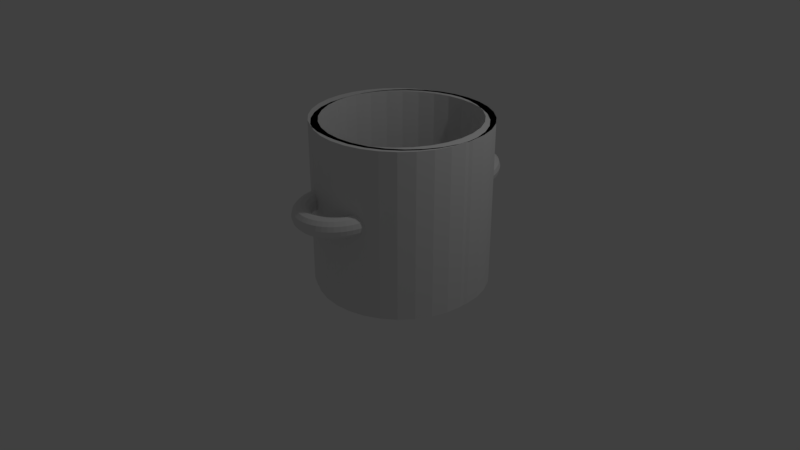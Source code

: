 # Source: olla.blend  (saved by Blender 2.79.0; exported with 4.5.12 LTS)
import bpy
from mathutils import Matrix  # noqa: F401  (used for matrix-valued properties, if any)

bpy.ops.wm.read_factory_settings(use_empty=True)
scene = bpy.context.scene
scene.name = 'Scene'

# ---- collections
col_collection_1 = bpy.data.collections.new('Collection 1'); scene.collection.children.link(col_collection_1)

# ---- world
world_world = bpy.data.worlds.new('World'); scene.world = world_world
world_world.color = (0.05088, 0.05088, 0.05088)
world_world.use_sun_shadow = False
world_world.sun_shadow_jitter_overblur = 0.0
world_world.cycles.sampling_method = 'MANUAL'

# ---- cameras
cam_camera = bpy.data.cameras.new('Camera')
cam_camera.clip_end = 100.0
cam_camera.lens = 35.0
cam_camera.sensor_width = 32.0
cam_camera.sensor_height = 18.0
cam_camera.ortho_scale = 7.314
cam_camera.dof.focus_distance = 0.0
cam_camera.dof.aperture_fstop = 128.0

# ---- lights
light_lamp = bpy.data.lights.new('Lamp', 'POINT')
light_lamp.transmission_factor = 0.0
light_lamp.cutoff_distance = 30.0
light_lamp.energy = 100.0
light_lamp.shadow_buffer_clip_start = 1.001
light_lamp.shadow_soft_size = 0.1
light_lamp.shadow_maximum_resolution = 0.006
light_lamp.use_absolute_resolution = True

# ---- meshes
me_cylinder_001 = bpy.data.meshes.new('Cylinder.001')
me_cylinder_001.from_pydata([(0.0, 1.0, -1.0), (0.0, 1.0, 1.0), (0.1951, 0.9808, -1.0), (0.1951, 0.9808, 1.0), (0.3827, 0.9239, -1.0), (0.3827, 0.9239, 1.0), (0.5556, 0.8315, -1.0), (0.5556, 0.8315, 1.0), (0.7071, 0.7071, -1.0), (0.7071, 0.7071, 1.0), (0.8315, 0.5556, -1.0), (0.8315, 0.5556, 1.0), (0.9239, 0.3827, -1.0), (0.9239, 0.3827, 1.0), (0.9808, 0.1951, -1.0), (0.9808, 0.1951, 1.0), (1.0, 7.55e-08, -1.0), (1.0, 7.55e-08, 1.0), (0.9808, -0.1951, -1.0), (0.9808, -0.1951, 1.0), (0.9239, -0.3827, -1.0), (0.9239, -0.3827, 1.0), (0.8315, -0.5556, -1.0), (0.8315, -0.5556, 1.0), (0.7071, -0.7071, -1.0), (0.7071, -0.7071, 1.0), (0.5556, -0.8315, -1.0), (0.5556, -0.8315, 1.0), (0.3827, -0.9239, -1.0), (0.3827, -0.9239, 1.0), (0.1951, -0.9808, -1.0), (0.1951, -0.9808, 1.0), (-3.258e-07, -1.0, -1.0), (-3.258e-07, -1.0, 1.0), (-0.1951, -0.9808, -1.0), (-0.1951, -0.9808, 1.0), (-0.3827, -0.9239, -1.0), (-0.3827, -0.9239, 1.0), (-0.5556, -0.8315, -1.0), (-0.5556, -0.8315, 1.0), (-0.7071, -0.7071, -1.0), (-0.7071, -0.7071, 1.0), (-0.8315, -0.5556, -1.0), (-0.8315, -0.5556, 1.0), (-0.9239, -0.3827, -1.0), (-0.9239, -0.3827, 1.0), (-0.9808, -0.1951, -1.0), (-0.9808, -0.1951, 1.0), (-1.0, 9.656e-07, -1.0), (-1.0, 9.656e-07, 1.0), (-0.9808, 0.1951, -1.0), (-0.9808, 0.1951, 1.0), (-0.9239, 0.3827, -1.0), (-0.9239, 0.3827, 1.0), (-0.8315, 0.5556, -1.0), (-0.8315, 0.5556, 1.0), (-0.7071, 0.7071, -1.0), (-0.7071, 0.7071, 1.0), (-0.5556, 0.8315, -1.0), (-0.5556, 0.8315, 1.0), (-0.3827, 0.9239, -1.0), (-0.3827, 0.9239, 1.0), (-0.1951, 0.9808, -1.0), (-0.1951, 0.9808, 1.0), (0.3112, -0.9289, 1.0), (0.3112, -1.035, 1.0), (0.1951, 0.9808, 1.0), (0.0, 1.0, 1.0), (0.4988, -0.872, 1.0), (0.3827, 0.9239, 1.0), (0.3112, -1.035, -1.0), (0.5556, 0.8315, 1.0), (0.6717, -0.7795, 1.0), (0.7071, 0.7071, 1.0), (0.4988, -0.9783, 1.0), (0.8315, 0.5556, 1.0), (0.8232, -0.6552, 1.0), (0.9239, 0.3827, 1.0), (0.4988, -0.9783, -1.0), (0.9808, 0.1951, 1.0), (0.9476, -0.5036, 1.0), (1.0, 7.55e-08, 1.0), (0.6717, -0.8859, 1.0), (0.9808, -0.1951, 1.0), (1.04, -0.3308, 1.0), (0.9239, -0.3827, 1.0), (0.6717, -0.8859, -1.0), (0.8315, -0.5556, 1.0), (1.097, -0.1432, 1.0), (0.7071, -0.7071, 1.0), (0.8232, -0.7615, 1.0), (0.5556, -0.8315, 1.0), (1.116, 0.05192, 1.0), (0.3827, -0.9239, 1.0), (0.8232, -0.7615, -1.0), (0.1951, -0.9808, 1.0), (1.097, 0.247, 1.0), (-3.258e-07, -1.0, 1.0), (0.9476, -0.61, 1.0), (-0.1951, -0.9808, 1.0), (1.04, 0.4346, 1.0), (-0.3827, -0.9239, 1.0), (0.9476, -0.61, -1.0), (-0.5556, -0.8315, 1.0), (0.9476, 0.6075, 1.0), (-0.7071, -0.7071, 1.0), (1.04, -0.4371, 1.0), (-0.8315, -0.5556, 1.0), (0.8232, 0.759, 1.0), (-0.9239, -0.3827, 1.0), (1.04, -0.4371, -1.0), (-0.9808, -0.1951, 1.0), (0.6717, 0.8834, 1.0), (-1.0, 9.656e-07, 1.0), (1.097, -0.2495, 1.0), (-0.9808, 0.1951, 1.0), (0.4988, 0.9758, 1.0), (-0.9239, 0.3827, 1.0), (1.097, -0.2495, -1.0), (-0.8315, 0.5556, 1.0), (0.1161, 1.052, 1.0), (-0.7071, 0.7071, 1.0), (0.3112, 1.033, 1.0), (-0.5556, 0.8315, 1.0), (1.116, -0.05443, 1.0), (-0.3827, 0.9239, 1.0), (1.116, -0.05443, -1.0), (-0.1951, 0.9808, 1.0), (0.1161, 1.052, -1.0), (0.3112, 1.033, -1.0), (0.3112, 0.9808, 1.0), (0.1161, 1.0, 1.0), (0.3112, 1.033, 1.0), (0.4988, 0.9239, 1.0), (0.1161, 1.052, 1.0), (0.6717, 0.8315, 1.0), (0.4988, 0.9758, -1.0), (0.8232, 0.7071, 1.0), (0.4988, 0.9758, 1.0), (0.9476, 0.5556, 1.0), (0.6717, 0.8834, -1.0), (1.04, 0.3827, 1.0), (0.6717, 0.8834, 1.0), (1.097, 0.1951, 1.0), (0.8232, 0.759, -1.0), (1.116, 7.55e-08, 1.0), (0.8232, 0.759, 1.0), (1.097, -0.1951, 1.0), (0.9476, 0.6075, -1.0), (1.04, -0.3827, 1.0), (0.9476, 0.6075, 1.0), (0.9476, -0.5556, 1.0), (1.04, 0.4346, -1.0), (0.8232, -0.7071, 1.0), (1.04, 0.4346, 1.0), (0.6717, -0.8315, 1.0), (1.097, 0.247, -1.0), (0.4988, -0.9239, 1.0), (1.097, 0.247, 1.0), (0.3112, -0.9808, 1.0), (1.116, 0.05192, -1.0), (0.1161, -1.0, 1.0), (1.116, 0.05192, 1.0), (-0.07896, -0.9808, 1.0), (1.097, -0.1432, -1.0), (-0.2665, -0.9239, 1.0), (1.097, -0.1432, 1.0), (-0.4394, -0.8315, 1.0), (1.04, -0.3308, -1.0), (-0.591, -0.7071, 1.0), (1.04, -0.3308, 1.0), (-0.7153, -0.5556, 1.0), (0.9476, -0.5036, -1.0), (-0.8077, -0.3827, 1.0), (0.9476, -0.5036, 1.0), (-0.8646, -0.1951, 1.0), (0.8232, -0.6552, -1.0), (-0.8839, 9.656e-07, 1.0), (0.8232, -0.6552, 1.0), (-0.8646, 0.1951, 1.0), (0.6717, -0.7795, -1.0), (-0.8077, 0.3827, 1.0), (0.6717, -0.7795, 1.0), (-0.7153, 0.5556, 1.0), (0.4988, -0.872, -1.0), (-0.591, 0.7071, 1.0), (0.4988, -0.872, 1.0), (-0.4394, 0.8315, 1.0), (0.3112, -0.9289, -1.0), (-0.2665, 0.9239, 1.0), (0.3112, -0.9289, 1.0), (-0.07895, 0.9808, 1.0), (1.097, 0.1407, 1.0), (0.1161, -0.9481, 1.0), (1.097, 0.1407, -1.0), (-0.07896, -0.9289, 1.0), (1.04, 0.3283, 1.0), (-0.2665, -0.872, 1.0), (1.04, 0.3283, -1.0), (-0.4394, -0.7795, 1.0), (0.9476, 0.5011, 1.0), (-0.591, -0.6552, 1.0), (0.9476, 0.5011, -1.0), (-0.7153, -0.5036, 1.0), (0.8232, 0.6527, 1.0), (-0.8077, -0.3308, 1.0), (0.8232, 0.6527, -1.0), (-0.8646, -0.1432, 1.0), (0.6717, 0.777, 1.0), (-0.8839, 0.05192, 1.0), (0.6717, 0.777, -1.0), (-0.8646, 0.247, 1.0), (0.4988, 0.8695, 1.0), (-0.8077, 0.4346, 1.0), (0.4988, 0.8695, -1.0), (-0.7153, 0.6075, 1.0), (0.1161, 0.9456, 1.0), (-0.591, 0.759, 1.0), (0.3112, 0.9264, 1.0), (-0.4394, 0.8834, 1.0), (0.3112, 0.9264, -1.0), (-0.2665, 0.9758, 1.0), (0.1161, 0.9456, -1.0), (-0.07895, 1.033, 1.0), (0.1161, -0.9481, -1.0), (0.1161, -0.9481, 1.0), (-0.07896, -0.9289, -1.0), (-0.07896, -0.9289, 1.0), (-0.2665, -0.872, -1.0), (-0.2665, -0.872, 1.0), (-0.4394, -0.7795, -1.0), (-0.4394, -0.7795, 1.0), (-0.591, -0.6552, -1.0), (-0.591, -0.6552, 1.0), (-0.7153, -0.5036, -1.0), (-0.7153, -0.5036, 1.0), (-0.8077, -0.3308, -1.0), (-0.8077, -0.3308, 1.0), (-0.8646, -0.1432, -1.0), (-0.8646, -0.1432, 1.0), (-0.8839, 0.05192, -1.0), (-0.8839, 0.05192, 1.0), (-0.8646, 0.247, -1.0), (-0.8646, 0.247, 1.0), (-0.8077, 0.4346, -1.0), (-0.8077, 0.4346, 1.0), (-0.7153, 0.6075, -1.0), (-0.7153, 0.6075, 1.0), (-0.591, 0.759, -1.0), (-0.591, 0.759, 1.0), (-0.4394, 0.8834, -1.0), (-0.4394, 0.8834, 1.0), (-0.2665, 0.9758, -1.0), (-0.2665, 0.9758, 1.0), (-0.07895, 1.033, -1.0), (-0.07895, 1.033, 1.0), (0.1161, -1.054, -1.0), (0.1161, -1.054, 1.0), (-0.07896, -1.035, -1.0), (-0.07896, -1.035, 1.0), (-0.2665, -0.9783, -1.0), (-0.2665, -0.9783, 1.0), (-0.4394, -0.8859, -1.0), (-0.4394, -0.8859, 1.0), (-0.591, -0.7615, -1.0), (-0.591, -0.7615, 1.0), (-0.7153, -0.61, -1.0), (-0.7153, -0.61, 1.0), (-0.8077, -0.4371, -1.0), (-0.8077, -0.4371, 1.0), (-0.8646, -0.2495, -1.0), (-0.8646, -0.2495, 1.0), (-0.8839, -0.05442, -1.0), (-0.8839, -0.05442, 1.0), (-0.8646, 0.1407, -1.0), (-0.8646, 0.1407, 1.0), (-0.8077, 0.3283, -1.0), (-0.8077, 0.3283, 1.0), (-0.7153, 0.5011, -1.0), (-0.7153, 0.5011, 1.0), (-0.591, 0.6527, -1.0), (-0.591, 0.6527, 1.0), (-0.4394, 0.777, -1.0), (-0.4394, 0.777, 1.0), (-0.2665, 0.8695, -1.0), (-0.2665, 0.8695, 1.0), (-0.07895, 0.9264, -1.0), (-0.07895, 0.9264, 1.0), (-0.4202, -1.062, 0.1802), (-0.3854, -1.051, 0.2222), (-0.3382, -1.035, 0.2373), (-0.2912, -1.019, 0.2215), (-0.2571, -1.006, 0.1789), (-0.245, -1.001, 0.1211), (-0.2581, -1.005, 0.06349), (-0.293, -1.016, 0.0215), (-0.3402, -1.032, 0.006393), (-0.3871, -1.048, 0.02222), (-0.4212, -1.061, 0.06474), (-0.4333, -1.066, 0.1226), (-0.3979, -1.127, 0.179), (-0.3647, -1.111, 0.2211), (-0.3198, -1.088, 0.2363), (-0.2752, -1.066, 0.2206), (-0.2428, -1.048, 0.1782), (-0.2313, -1.041, 0.1204), (-0.2437, -1.047, 0.06272), (-0.2769, -1.063, 0.02064), (-0.3218, -1.086, 0.005406), (-0.3664, -1.109, 0.02111), (-0.3989, -1.126, 0.06354), (-0.4104, -1.133, 0.1213), (-0.3681, -1.188, 0.1778), (-0.3372, -1.168, 0.2199), (-0.2953, -1.139, 0.2353), (-0.2537, -1.11, 0.2197), (-0.2236, -1.088, 0.1774), (-0.2129, -1.079, 0.1196), (-0.2246, -1.086, 0.06192), (-0.2555, -1.107, 0.01974), (-0.2973, -1.136, 0.004387), (-0.3389, -1.165, 0.01996), (-0.3691, -1.187, 0.0623), (-0.3797, -1.196, 0.1201), (-0.3313, -1.245, 0.1765), (-0.3032, -1.22, 0.2188), (-0.2651, -1.185, 0.2343), (-0.2273, -1.15, 0.2188), (-0.1999, -1.124, 0.1766), (-0.1902, -1.114, 0.1188), (-0.2009, -1.123, 0.06111), (-0.229, -1.148, 0.01884), (-0.2671, -1.182, 0.003352), (-0.3049, -1.217, 0.0188), (-0.3323, -1.243, 0.06104), (-0.342, -1.253, 0.1188), (-0.2883, -1.295, 0.1752), (-0.2634, -1.267, 0.2176), (-0.2297, -1.227, 0.2332), (-0.1963, -1.187, 0.2179), (-0.1722, -1.157, 0.1758), (-0.1637, -1.145, 0.1181), (-0.1732, -1.155, 0.0603), (-0.1981, -1.184, 0.01794), (-0.2317, -1.224, 0.00232), (-0.2651, -1.264, 0.01764), (-0.2892, -1.294, 0.05979), (-0.2977, -1.305, 0.1175), (-0.2396, -1.339, 0.174), (-0.2184, -1.307, 0.2165), (-0.1897, -1.263, 0.2322), (-0.1614, -1.218, 0.217), (-0.1408, -1.185, 0.175), (-0.1337, -1.172, 0.1173), (-0.1418, -1.183, 0.05951), (-0.1631, -1.216, 0.01705), (-0.1917, -1.26, 0.001309), (-0.2201, -1.305, 0.0165), (-0.2406, -1.338, 0.05856), (-0.2478, -1.351, 0.1162), (-0.1862, -1.376, 0.1728), (-0.169, -1.341, 0.2154), (-0.1458, -1.293, 0.2312), (-0.1229, -1.244, 0.2162), (-0.1065, -1.208, 0.1742), (-0.1008, -1.195, 0.1166), (-0.1074, -1.207, 0.05875), (-0.1247, -1.242, 0.0162), (-0.1478, -1.29, 0.000335), (-0.1707, -1.338, 0.01541), (-0.1872, -1.374, 0.05737), (-0.1929, -1.388, 0.115), (-0.129, -1.404, 0.1717), (-0.1161, -1.367, 0.2143), (-0.09881, -1.316, 0.2303), (-0.08179, -1.265, 0.2154), (-0.0696, -1.227, 0.1735), (-0.0655, -1.212, 0.1159), (-0.07059, -1.225, 0.05803), (-0.0835, -1.262, 0.01539), (-0.1008, -1.313, -0.0005847), (-0.1178, -1.365, 0.01437), (-0.13, -1.403, 0.05625), (-0.1341, -1.417, 0.1138), (-0.06892, -1.424, 0.1707), (-0.06053, -1.386, 0.2134), (-0.04942, -1.333, 0.2295), (-0.03858, -1.279, 0.2146), (-0.0309, -1.24, 0.1728), (-0.02846, -1.225, 0.1153), (-0.03189, -1.238, 0.05736), (-0.04029, -1.277, 0.01465), (-0.0514, -1.33, -0.001434), (-0.06224, -1.383, 0.01342), (-0.06991, -1.423, 0.05522), (-0.07236, -1.438, 0.1128), (-0.007014, -1.435, 0.1697), (-0.003275, -1.396, 0.2125), (0.001471, -1.342, 0.2287), (0.005952, -1.287, 0.2139), (0.008967, -1.247, 0.1722), (0.009709, -1.231, 0.1147), (0.007978, -1.245, 0.05676), (0.004239, -1.285, 0.01398), (-0.000507, -1.339, -0.002199), (-0.004988, -1.393, 0.01255), (-0.008003, -1.434, 0.05429), (-0.008745, -1.449, 0.1118), (0.05566, -1.437, 0.1689), (0.05469, -1.398, 0.2118), (0.05299, -1.343, 0.228), (0.05103, -1.288, 0.2134), (0.04933, -1.248, 0.1717), (0.04835, -1.233, 0.1142), (0.04834, -1.246, 0.05624), (0.04932, -1.286, 0.0134), (0.05101, -1.34, -0.002867), (0.05297, -1.395, 0.0118), (0.05467, -1.436, 0.05348), (0.05566, -1.451, 0.111), (0.118, -1.43, 0.1682), (0.1124, -1.391, 0.2111), (0.1043, -1.337, 0.2275), (0.09589, -1.283, 0.2129), (0.0895, -1.243, 0.1713), (0.0868, -1.228, 0.1138), (0.08851, -1.242, 0.0558), (0.09418, -1.281, 0.01291), (0.1023, -1.335, -0.003425), (0.1107, -1.389, 0.01118), (0.117, -1.429, 0.0528), (0.1197, -1.444, 0.1103), (0.179, -1.414, 0.1677), (0.1688, -1.376, 0.2106), (0.1544, -1.324, 0.227), (0.1398, -1.272, 0.2125), (0.1288, -1.233, 0.1709), (0.1244, -1.218, 0.1134), (0.1278, -1.231, 0.05546), (0.1381, -1.269, 0.01252), (0.1524, -1.321, -0.003865), (0.1671, -1.374, 0.01068), (0.178, -1.413, 0.05226), (0.1824, -1.427, 0.1097), (0.2376, -1.389, 0.1673), (0.223, -1.353, 0.2103), (0.2026, -1.304, 0.2267), (0.1819, -1.254, 0.2122), (0.1665, -1.217, 0.1707), (0.1605, -1.203, 0.1132), (0.1655, -1.216, 0.05521), (0.1802, -1.251, 0.01225), (0.2006, -1.301, -0.004178), (0.2212, -1.351, 0.01033), (0.2366, -1.388, 0.05188), (0.2426, -1.402, 0.1094), (0.2928, -1.356, 0.1671), (0.274, -1.323, 0.2101), (0.2479, -1.277, 0.2265), (0.2216, -1.23, 0.2121), (0.2021, -1.196, 0.1705), (0.1945, -1.183, 0.1131), (0.2011, -1.194, 0.05507), (0.2199, -1.228, 0.01209), (0.2459, -1.274, -0.00436), (0.2723, -1.32, 0.01012), (0.2918, -1.355, 0.05166), (0.2993, -1.368, 0.1091), (0.3436, -1.315, 0.1671), (0.321, -1.285, 0.21), (0.2897, -1.243, 0.2265), (0.2581, -1.201, 0.212), (0.2348, -1.169, 0.1705), (0.2259, -1.157, 0.113), (0.2338, -1.168, 0.05503), (0.2564, -1.198, 0.01205), (0.2877, -1.24, -0.004408), (0.3192, -1.282, 0.01007), (0.3426, -1.314, 0.0516), (0.3515, -1.326, 0.1091), (0.3892, -1.267, 0.1672), (0.3631, -1.241, 0.2101), (0.3271, -1.204, 0.2266), (0.2909, -1.166, 0.2121), (0.2641, -1.139, 0.1706), (0.254, -1.128, 0.1131), (0.2631, -1.137, 0.0551), (0.2892, -1.164, 0.01213), (0.3252, -1.201, -0.00432), (0.3614, -1.238, 0.01017), (0.3882, -1.266, 0.05171), (0.3983, -1.277, 0.1092), (0.4287, -1.213, 0.1674), (0.3997, -1.191, 0.2104), (0.3597, -1.159, 0.2268), (0.3194, -1.128, 0.2123), (0.2896, -1.104, 0.1707), (0.2784, -1.095, 0.1133), (0.2886, -1.102, 0.05527), (0.3177, -1.125, 0.01232), (0.3577, -1.156, -0.004098), (0.398, -1.188, 0.01042), (0.4277, -1.212, 0.05198), (0.439, -1.221, 0.1095), (0.4616, -1.154, 0.1679), (0.4301, -1.136, 0.2108), (0.3867, -1.111, 0.2272), (0.343, -1.085, 0.2126), (0.3108, -1.066, 0.171), (0.2986, -1.058, 0.1135), (0.3098, -1.064, 0.05555), (0.3413, -1.082, 0.01263), (0.3847, -1.108, -0.003746), (0.4284, -1.133, 0.01082), (0.4606, -1.153, 0.05241), (0.4728, -1.16, 0.1099), (0.4872, -1.091, 0.1684), (0.4538, -1.077, 0.2113), (0.4078, -1.058, 0.2276), (0.3615, -1.039, 0.213), (0.3273, -1.025, 0.1714), (0.3144, -1.019, 0.1139), (0.3263, -1.023, 0.05592), (0.3597, -1.037, 0.01305), (0.4058, -1.055, -0.003269), (0.4521, -1.075, 0.01135), (0.4862, -1.089, 0.05299), (0.4991, -1.095, 0.1105), (0.5052, -1.024, 0.1692), (0.4704, -1.016, 0.212), (0.4225, -1.004, 0.2282), (0.3744, -0.9912, 0.2135), (0.3388, -0.9818, 0.1718), (0.3255, -0.9778, 0.1143), (0.3379, -0.9803, 0.05639), (0.3726, -0.9887, 0.01356), (0.4205, -1.001, -0.002677), (0.4687, -1.013, 0.01202), (0.5042, -1.022, 0.05371), (0.5175, -1.026, 0.1112), (0.5151, -0.9552, 0.17), (0.4796, -0.952, 0.2128), (0.4307, -0.9471, 0.2289), (0.3815, -0.9418, 0.2141), (0.3452, -0.9375, 0.1724), (0.3316, -0.9354, 0.1148), (0.3443, -0.936, 0.05693), (0.3798, -0.9392, 0.01417), (0.4287, -0.9441, -0.001979), (0.4779, -0.9495, 0.0128), (0.5141, -0.9537, 0.05456), (0.5278, -0.9558, 0.1121), (-0.4411, -0.9252, 0.1824), (-0.4047, -0.9243, 0.2242), (-0.3554, -0.9224, 0.2391), (-0.3063, -0.9202, 0.2231), (-0.2706, -0.9182, 0.1804), (-0.2579, -0.9169, 0.1225), (-0.2716, -0.9167, 0.06491), (-0.308, -0.9177, 0.02308), (-0.3574, -0.9195, 0.008203), (-0.4064, -0.9217, 0.02426), (-0.4421, -0.9238, 0.06695), (-0.4548, -0.9251, 0.1248), (-0.4347, -0.9945, 0.1813), (-0.3988, -0.9883, 0.2232), (-0.3501, -0.9794, 0.2382), (-0.3017, -0.97, 0.2223), (-0.2665, -0.9628, 0.1797), (-0.254, -0.9596, 0.1218), (-0.2675, -0.9613, 0.06423), (-0.3034, -0.9675, 0.02232), (-0.3521, -0.9764, 0.007331), (-0.4005, -0.9858, 0.02328), (-0.4357, -0.993, 0.06588), (-0.4482, -0.9962, 0.1237), (-0.4108, 1.162, 0.02728), (-0.3758, 1.154, -0.01538), (-0.3285, 1.139, -0.03159), (-0.2817, 1.122, -0.017), (-0.2477, 1.106, 0.02448), (-0.2358, 1.097, 0.08174), (-0.2492, 1.096, 0.1394), (-0.2842, 1.104, 0.1821), (-0.3314, 1.119, 0.1983), (-0.3783, 1.136, 0.1837), (-0.4122, 1.152, 0.1422), (-0.4241, 1.161, 0.08498), (-0.3885, 1.227, 0.03403), (-0.3551, 1.214, -0.009142), (-0.3102, 1.192, -0.02605), (-0.2656, 1.168, -0.01215), (-0.2333, 1.148, 0.02883), (-0.2221, 1.137, 0.08591), (-0.2348, 1.138, 0.1438), (-0.2681, 1.151, 0.187), (-0.3131, 1.172, 0.2039), (-0.3576, 1.196, 0.19), (-0.3899, 1.217, 0.149), (-0.4012, 1.228, 0.09192), (-0.3587, 1.288, 0.04054), (-0.3276, 1.27, -0.00313), (-0.2857, 1.243, -0.0207), (-0.2442, 1.212, -0.007471), (-0.2142, 1.187, 0.03302), (-0.2037, 1.174, 0.08991), (-0.2156, 1.177, 0.148), (-0.2467, 1.195, 0.1916), (-0.2886, 1.222, 0.2092), (-0.3301, 1.253, 0.196), (-0.3601, 1.278, 0.1555), (-0.3706, 1.29, 0.0986), (-0.3219, 1.344, 0.04668), (-0.2936, 1.322, 0.002548), (-0.2555, 1.289, -0.01565), (-0.2178, 1.253, -0.003055), (-0.1905, 1.223, 0.03697), (-0.1811, 1.209, 0.0937), (-0.192, 1.213, 0.1519), (-0.2203, 1.235, 0.1961), (-0.2584, 1.268, 0.2143), (-0.2961, 1.305, 0.2017), (-0.3234, 1.334, 0.1616), (-0.3328, 1.348, 0.1049), (-0.2789, 1.394, 0.05235), (-0.2538, 1.369, 0.007794), (-0.2201, 1.33, -0.01099), (-0.1868, 1.289, 0.001026), (-0.1628, 1.256, 0.04063), (-0.1545, 1.24, 0.0972), (-0.1642, 1.246, 0.1556), (-0.1893, 1.271, 0.2001), (-0.223, 1.31, 0.2189), (-0.2563, 1.351, 0.2069), (-0.2803, 1.384, 0.1673), (-0.2886, 1.4, 0.1107), (-0.2303, 1.438, 0.05746), (-0.2089, 1.409, 0.01252), (-0.1801, 1.366, -0.006791), (-0.1518, 1.32, 0.004701), (-0.1315, 1.284, 0.04392), (-0.1245, 1.267, 0.1003), (-0.1329, 1.274, 0.1589), (-0.1543, 1.303, 0.2038), (-0.183, 1.346, 0.2231), (-0.2114, 1.391, 0.2116), (-0.2317, 1.428, 0.1724), (-0.2386, 1.445, 0.116), (-0.1769, 1.474, 0.06192), (-0.1595, 1.443, 0.01664), (-0.1363, 1.396, -0.003126), (-0.1134, 1.346, 0.007908), (-0.09708, 1.307, 0.04679), (-0.09163, 1.289, 0.1031), (-0.09853, 1.297, 0.1617), (-0.1159, 1.329, 0.207), (-0.1392, 1.375, 0.2268), (-0.162, 1.425, 0.2158), (-0.1783, 1.464, 0.1769), (-0.1838, 1.482, 0.1206), (-0.1197, 1.502, 0.06565), (-0.1066, 1.469, 0.02009), (-0.08923, 1.419, -5.901e-05), (-0.07227, 1.367, 0.01059), (-0.06023, 1.326, 0.04919), (-0.05636, 1.307, 0.1054), (-0.06168, 1.315, 0.1641), (-0.07477, 1.349, 0.2097), (-0.09212, 1.399, 0.2299), (-0.1091, 1.451, 0.2192), (-0.1211, 1.492, 0.1806), (-0.125, 1.511, 0.1244), (-0.0596, 1.522, 0.06859), (-0.05103, 1.487, 0.02281), (-0.03985, 1.435, 0.002358), (-0.02906, 1.381, 0.01271), (-0.02154, 1.338, 0.05108), (-0.01932, 1.319, 0.1072), (-0.02299, 1.328, 0.166), (-0.03156, 1.363, 0.2118), (-0.04274, 1.415, 0.2323), (-0.05353, 1.469, 0.2219), (-0.06104, 1.512, 0.1835), (-0.06327, 1.531, 0.1274), (0.002301, 1.533, 0.07069), (0.006216, 1.497, 0.02475), (0.01103, 1.444, 0.004083), (0.01547, 1.389, 0.01422), (0.01832, 1.345, 0.05244), (0.01884, 1.326, 0.1085), (0.01688, 1.335, 0.1674), (0.01296, 1.371, 0.2133), (0.008146, 1.424, 0.234), (0.003714, 1.479, 0.2239), (0.0008572, 1.523, 0.1856), (0.00034, 1.543, 0.1296), (0.06497, 1.535, 0.07191), (0.06417, 1.499, 0.02588), (0.06255, 1.446, 0.005087), (0.06054, 1.39, 0.01509), (0.05869, 1.346, 0.05322), (0.05748, 1.327, 0.1093), (0.05724, 1.336, 0.1682), (0.05804, 1.372, 0.2142), (0.05966, 1.425, 0.235), (0.06167, 1.481, 0.225), (0.06353, 1.525, 0.1869), (0.06474, 1.544, 0.1308), (0.1273, 1.528, 0.07223), (0.1219, 1.492, 0.02618), (0.1138, 1.44, 0.005353), (0.1054, 1.385, 0.01533), (0.09886, 1.342, 0.05343), (0.09593, 1.322, 0.1095), (0.09741, 1.332, 0.1684), (0.1029, 1.367, 0.2144), (0.1109, 1.42, 0.2353), (0.1193, 1.475, 0.2253), (0.1259, 1.518, 0.1872), (0.1288, 1.537, 0.1312), (0.1883, 1.512, 0.07165), (0.1783, 1.477, 0.02564), (0.164, 1.427, 0.004876), (0.1493, 1.373, 0.01491), (0.1381, 1.331, 0.05306), (0.1335, 1.312, 0.1091), (0.1367, 1.321, 0.168), (0.1468, 1.356, 0.214), (0.1611, 1.406, 0.2348), (0.1758, 1.46, 0.2248), (0.1869, 1.502, 0.1866), (0.1915, 1.521, 0.1306), (0.2469, 1.487, 0.07018), (0.2324, 1.454, 0.02428), (0.2121, 1.406, 0.003664), (0.1914, 1.355, 0.01385), (0.1759, 1.316, 0.05211), (0.1697, 1.297, 0.1082), (0.1744, 1.305, 0.1671), (0.1889, 1.338, 0.213), (0.2092, 1.386, 0.2336), (0.2299, 1.437, 0.2234), (0.2455, 1.477, 0.1851), (0.2517, 1.495, 0.1291), (0.3021, 1.454, 0.06783), (0.2835, 1.424, 0.02212), (0.2575, 1.379, 0.001738), (0.2311, 1.332, 0.01216), (0.2114, 1.294, 0.0506), (0.2037, 1.277, 0.1067), (0.21, 1.284, 0.1656), (0.2286, 1.314, 0.2113), (0.2546, 1.359, 0.2317), (0.281, 1.406, 0.2212), (0.3007, 1.444, 0.1828), (0.3084, 1.461, 0.1266), (0.3529, 1.413, 0.06466), (0.3305, 1.386, 0.01918), (0.2992, 1.346, -0.0008683), (0.2677, 1.302, 0.009883), (0.2441, 1.268, 0.04856), (0.235, 1.252, 0.1048), (0.2427, 1.258, 0.1635), (0.2652, 1.285, 0.209), (0.2964, 1.325, 0.229), (0.328, 1.369, 0.2183), (0.3515, 1.403, 0.1796), (0.3606, 1.419, 0.1234), (0.3985, 1.366, 0.06072), (0.3726, 1.342, 0.01553), (0.3367, 1.307, -0.004112), (0.3004, 1.268, 0.007046), (0.2735, 1.237, 0.04602), (0.2631, 1.222, 0.1024), (0.272, 1.227, 0.161), (0.2979, 1.251, 0.2062), (0.3338, 1.286, 0.2258), (0.3701, 1.325, 0.2146), (0.3971, 1.355, 0.1757), (0.4074, 1.37, 0.1193), (0.4381, 1.312, 0.05607), (0.4092, 1.292, 0.01123), (0.3692, 1.262, -0.007936), (0.3289, 1.229, 0.003699), (0.299, 1.203, 0.04302), (0.2875, 1.189, 0.09949), (0.2975, 1.193, 0.158), (0.3264, 1.212, 0.2028), (0.3664, 1.242, 0.222), (0.4067, 1.275, 0.2103), (0.4366, 1.302, 0.171), (0.4481, 1.315, 0.1146), (0.471, 1.253, 0.05079), (0.4396, 1.238, 0.006349), (0.3963, 1.214, -0.01228), (0.3526, 1.187, -9.775e-05), (0.3202, 1.165, 0.03962), (0.3078, 1.153, 0.09623), (0.3187, 1.154, 0.1546), (0.3501, 1.169, 0.199), (0.3934, 1.193, 0.2176), (0.4371, 1.22, 0.2055), (0.4695, 1.242, 0.1657), (0.4819, 1.254, 0.1091), (0.4966, 1.189, 0.04497), (0.4633, 1.179, 0.0009708), (0.4174, 1.162, -0.01706), (0.371, 1.141, -0.004281), (0.3367, 1.124, 0.03587), (0.3236, 1.114, 0.09265), (0.3352, 1.114, 0.1508), (0.3685, 1.124, 0.1948), (0.4145, 1.141, 0.2129), (0.4608, 1.162, 0.2001), (0.4952, 1.179, 0.1599), (0.5082, 1.189, 0.1032), (0.5146, 1.123, 0.03872), (0.4799, 1.118, -0.004812), (0.4321, 1.107, -0.0222), (0.3839, 1.094, -0.008779), (0.3482, 1.081, 0.03185), (0.3347, 1.073, 0.08879), (0.3468, 1.071, 0.1468), (0.3814, 1.076, 0.1903), (0.4292, 1.087, 0.2077), (0.4774, 1.1, 0.1943), (0.5131, 1.113, 0.1537), (0.5267, 1.121, 0.09673), (0.5245, 1.054, 0.03213), (0.4891, 1.055, -0.0109), (0.4403, 1.051, -0.02761), (0.3911, 1.044, -0.01351), (0.3547, 1.037, 0.02761), (0.3408, 1.031, 0.08473), (0.3532, 1.027, 0.1426), (0.3886, 1.027, 0.1856), (0.4374, 1.031, 0.2023), (0.4866, 1.037, 0.1882), (0.5231, 1.044, 0.1471), (0.5369, 1.051, 0.08996), (-0.4317, 1.026, 0.0135), (-0.3951, 1.028, -0.02814), (-0.3457, 1.027, -0.04293), (-0.2967, 1.024, -0.02692), (-0.2612, 1.018, 0.0156), (-0.2487, 1.013, 0.07324), (-0.2626, 1.008, 0.1306), (-0.2992, 1.006, 0.1722), (-0.3486, 1.007, 0.187), (-0.3976, 1.01, 0.171), (-0.4331, 1.016, 0.1285), (-0.4456, 1.021, 0.07081), (-0.4253, 1.095, 0.0204), (-0.3892, 1.092, -0.02175), (-0.3404, 1.084, -0.03726), (-0.2921, 1.073, -0.02195), (-0.2571, 1.063, 0.02005), (-0.2448, 1.055, 0.0775), (-0.2585, 1.053, 0.135), (-0.2946, 1.056, 0.1772), (-0.3433, 1.064, 0.1927), (-0.3917, 1.074, 0.1774), (-0.4267, 1.084, 0.1354), (-0.439, 1.092, 0.0779), (0.4374, 0.9335, 0.2023), (0.3886, 0.9298, 0.1856), (-0.3457, 0.9302, -0.04293), (-0.3951, 0.9309, -0.02814), (0.4866, 0.9399, 0.1882), (-0.4331, 0.9185, 0.1285), (-0.4456, 0.9242, 0.07081), (-0.4317, 0.9287, 0.0135), (0.4403, 0.9539, -0.02761), (0.5231, 0.9473, 0.1471), (0.3532, 0.9299, 0.1426), (-0.2487, 0.9159, 0.07324), (0.4891, 0.9575, -0.0109), (0.3911, 0.9475, -0.01351), (-0.2967, 0.9267, -0.02692), (-0.2612, 0.9215, 0.0156), (-0.2626, 0.9113, 0.1306), (0.3408, 0.9336, 0.08473), (-0.3976, 0.9133, 0.171), (-0.3486, 0.9098, 0.187), (0.5369, 0.9538, 0.08996), (-0.2992, 0.9091, 0.1722), (0.3547, 0.94, 0.02761), (0.5245, 0.9575, 0.03213)], [], [(0, 2, 3, 1), (2, 4, 5, 3), (4, 6, 7, 5), (6, 8, 9, 7), (8, 10, 11, 9), (10, 12, 13, 11), (12, 14, 15, 13), (14, 16, 17, 15), (16, 18, 19, 17), (18, 20, 21, 19), (20, 22, 23, 21), (22, 24, 25, 23), (24, 26, 27, 25), (26, 28, 29, 27), (28, 30, 31, 29), (30, 32, 33, 31), (32, 34, 35, 33), (34, 36, 37, 35), (36, 38, 39, 37), (38, 40, 41, 39), (40, 42, 43, 41), (42, 44, 45, 43), (44, 46, 47, 45), (46, 48, 49, 47), (48, 50, 51, 49), (50, 52, 53, 51), (52, 54, 55, 53), (54, 56, 57, 55), (56, 58, 59, 57), (58, 60, 61, 59), (222, 220, 214, 210, 206, 202, 198, 194, 126, 118, 110, 102, 94, 86, 78, 70, 256, 258, 260, 262, 264, 266, 268, 270, 272, 274, 276, 278, 280, 282, 284, 286), (60, 62, 63, 61), (62, 0, 1, 63), (0, 62, 60, 58, 56, 54, 52, 50, 48, 46, 44, 42, 40, 38, 36, 34, 32, 30, 28, 26, 24, 22, 20, 18, 16, 14, 12, 10, 8, 6, 4, 2), (81, 83, 147, 145), (125, 127, 191, 189), (107, 109, 173, 171), (89, 91, 155, 153), (71, 73, 137, 135), (115, 117, 181, 179), (97, 99, 163, 161), (79, 81, 145, 143), (123, 125, 189, 187), (105, 107, 171, 169), (87, 89, 153, 151), (69, 71, 135, 133), (113, 115, 179, 177), (95, 97, 161, 159), (77, 79, 143, 141), (121, 123, 187, 185), (103, 105, 169, 167), (85, 87, 151, 149), (66, 69, 133, 130), (111, 113, 177, 175), (93, 95, 159, 157), (75, 77, 141, 139), (119, 121, 185, 183), (101, 103, 167, 165), (83, 85, 149, 147), (127, 67, 131, 191), (67, 66, 130, 131), (109, 111, 175, 173), (91, 93, 157, 155), (73, 75, 139, 137), (117, 119, 183, 181), (99, 101, 165, 163), (19, 21, 85, 83), (37, 39, 103, 101), (55, 57, 121, 119), (11, 13, 77, 75), (29, 31, 95, 93), (47, 49, 113, 111), (3, 5, 69, 66), (21, 23, 87, 85), (39, 41, 105, 103), (57, 59, 123, 121), (13, 15, 79, 77), (31, 33, 97, 95), (49, 51, 115, 113), (5, 7, 71, 69), (23, 25, 89, 87), (41, 43, 107, 105), (59, 61, 125, 123), (15, 17, 81, 79), (33, 35, 99, 97), (51, 53, 117, 115), (7, 9, 73, 71), (25, 27, 91, 89), (43, 45, 109, 107), (61, 63, 127, 125), (17, 19, 83, 81), (35, 37, 101, 99), (53, 55, 119, 117), (9, 11, 75, 73), (27, 29, 93, 91), (45, 47, 111, 109), (1, 3, 66, 67), (63, 1, 67, 127), (128, 129, 132, 134), (149, 151, 80, 84), (130, 133, 116, 122), (175, 177, 209, 207), (157, 159, 64, 68), (139, 141, 100, 104), (183, 185, 217, 215), (165, 167, 199, 197), (147, 149, 84, 88), (191, 131, 120, 223), (131, 130, 122, 120), (173, 175, 207, 205), (155, 157, 68, 72), (137, 139, 104, 108), (181, 183, 215, 213), (163, 165, 197, 195), (145, 147, 88, 92), (189, 191, 223, 221), (171, 173, 205, 203), (153, 155, 72, 76), (135, 137, 108, 112), (179, 181, 213, 211), (161, 163, 195, 193), (143, 145, 92, 96), (187, 189, 221, 219), (169, 171, 203, 201), (151, 153, 76, 80), (133, 135, 112, 116), (177, 179, 211, 209), (159, 161, 193, 64), (141, 143, 96, 100), (185, 187, 219, 217), (167, 169, 201, 199), (286, 287, 216, 222), (284, 285, 287, 286), (282, 283, 285, 284), (280, 281, 283, 282), (278, 279, 281, 280), (276, 277, 279, 278), (274, 275, 277, 276), (272, 273, 275, 274), (270, 271, 273, 272), (268, 269, 271, 270), (266, 267, 269, 268), (264, 265, 267, 266), (262, 263, 265, 264), (260, 261, 263, 262), (258, 259, 261, 260), (256, 257, 259, 258), (70, 65, 257, 256), (78, 74, 65, 70), (86, 82, 74, 78), (94, 90, 82, 86), (102, 98, 90, 94), (110, 106, 98, 102), (118, 114, 106, 110), (126, 124, 114, 118), (194, 192, 124, 126), (198, 196, 192, 194), (202, 200, 196, 198), (206, 204, 200, 202), (210, 208, 204, 206), (214, 212, 208, 210), (220, 218, 212, 214), (222, 216, 218, 220), (129, 136, 138, 132), (136, 140, 142, 138), (140, 144, 146, 142), (144, 148, 150, 146), (148, 152, 154, 150), (152, 156, 158, 154), (156, 160, 162, 158), (160, 164, 166, 162), (164, 168, 170, 166), (168, 172, 174, 170), (172, 176, 178, 174), (176, 180, 182, 178), (180, 184, 186, 182), (184, 188, 190, 186), (188, 224, 225, 190), (224, 226, 227, 225), (226, 228, 229, 227), (228, 230, 231, 229), (230, 232, 233, 231), (232, 234, 235, 233), (234, 236, 237, 235), (236, 238, 239, 237), (238, 240, 241, 239), (240, 242, 243, 241), (242, 244, 245, 243), (244, 246, 247, 245), (246, 248, 249, 247), (248, 250, 251, 249), (250, 252, 253, 251), (252, 254, 255, 253), (254, 128, 134, 255), (128, 254, 252, 250, 248, 246, 244, 242, 240, 238, 236, 234, 232, 230, 228, 226, 224, 188, 184, 180, 176, 172, 168, 164, 160, 156, 152, 148, 144, 140, 136, 129), (235, 237, 269, 267), (253, 255, 287, 285), (227, 229, 261, 259), (245, 247, 279, 277), (132, 138, 212, 218), (158, 162, 124, 192), (146, 150, 200, 204), (182, 186, 74, 82), (237, 239, 271, 269), (255, 134, 216, 287), (229, 231, 263, 261), (247, 249, 281, 279), (186, 190, 65, 74), (239, 241, 273, 271), (150, 154, 196, 200), (138, 142, 208, 212), (162, 166, 114, 124), (170, 174, 98, 106), (231, 233, 265, 263), (249, 251, 283, 281), (190, 225, 257, 65), (241, 243, 275, 273), (134, 132, 218, 216), (174, 178, 90, 98), (233, 235, 267, 265), (251, 253, 285, 283), (142, 146, 204, 208), (166, 170, 106, 114), (154, 158, 192, 196), (225, 227, 259, 257), (243, 245, 277, 275), (178, 182, 82, 90), (288, 564, 575, 299), (289, 565, 564, 288), (290, 566, 565, 289), (291, 567, 566, 290), (292, 568, 567, 291), (293, 569, 568, 292), (294, 570, 569, 293), (295, 571, 570, 294), (296, 572, 571, 295), (297, 573, 572, 296), (298, 574, 573, 297), (299, 575, 574, 298), (300, 288, 299, 311), (301, 289, 288, 300), (302, 290, 289, 301), (303, 291, 290, 302), (304, 292, 291, 303), (305, 293, 292, 304), (306, 294, 293, 305), (307, 295, 294, 306), (308, 296, 295, 307), (309, 297, 296, 308), (310, 298, 297, 309), (311, 299, 298, 310), (312, 300, 311, 323), (313, 301, 300, 312), (314, 302, 301, 313), (315, 303, 302, 314), (316, 304, 303, 315), (317, 305, 304, 316), (318, 306, 305, 317), (319, 307, 306, 318), (320, 308, 307, 319), (321, 309, 308, 320), (322, 310, 309, 321), (323, 311, 310, 322), (324, 312, 323, 335), (325, 313, 312, 324), (326, 314, 313, 325), (327, 315, 314, 326), (328, 316, 315, 327), (329, 317, 316, 328), (330, 318, 317, 329), (331, 319, 318, 330), (332, 320, 319, 331), (333, 321, 320, 332), (334, 322, 321, 333), (335, 323, 322, 334), (336, 324, 335, 347), (337, 325, 324, 336), (338, 326, 325, 337), (339, 327, 326, 338), (340, 328, 327, 339), (341, 329, 328, 340), (342, 330, 329, 341), (343, 331, 330, 342), (344, 332, 331, 343), (345, 333, 332, 344), (346, 334, 333, 345), (347, 335, 334, 346), (348, 336, 347, 359), (349, 337, 336, 348), (350, 338, 337, 349), (351, 339, 338, 350), (352, 340, 339, 351), (353, 341, 340, 352), (354, 342, 341, 353), (355, 343, 342, 354), (356, 344, 343, 355), (357, 345, 344, 356), (358, 346, 345, 357), (359, 347, 346, 358), (360, 348, 359, 371), (361, 349, 348, 360), (362, 350, 349, 361), (363, 351, 350, 362), (364, 352, 351, 363), (365, 353, 352, 364), (366, 354, 353, 365), (367, 355, 354, 366), (368, 356, 355, 367), (369, 357, 356, 368), (370, 358, 357, 369), (371, 359, 358, 370), (372, 360, 371, 383), (373, 361, 360, 372), (374, 362, 361, 373), (375, 363, 362, 374), (376, 364, 363, 375), (377, 365, 364, 376), (378, 366, 365, 377), (379, 367, 366, 378), (380, 368, 367, 379), (381, 369, 368, 380), (382, 370, 369, 381), (383, 371, 370, 382), (384, 372, 383, 395), (385, 373, 372, 384), (386, 374, 373, 385), (387, 375, 374, 386), (388, 376, 375, 387), (389, 377, 376, 388), (390, 378, 377, 389), (391, 379, 378, 390), (392, 380, 379, 391), (393, 381, 380, 392), (394, 382, 381, 393), (395, 383, 382, 394), (396, 384, 395, 407), (397, 385, 384, 396), (398, 386, 385, 397), (399, 387, 386, 398), (400, 388, 387, 399), (401, 389, 388, 400), (402, 390, 389, 401), (403, 391, 390, 402), (404, 392, 391, 403), (405, 393, 392, 404), (406, 394, 393, 405), (407, 395, 394, 406), (408, 396, 407, 419), (409, 397, 396, 408), (410, 398, 397, 409), (411, 399, 398, 410), (412, 400, 399, 411), (413, 401, 400, 412), (414, 402, 401, 413), (415, 403, 402, 414), (416, 404, 403, 415), (417, 405, 404, 416), (418, 406, 405, 417), (419, 407, 406, 418), (420, 408, 419, 431), (421, 409, 408, 420), (422, 410, 409, 421), (423, 411, 410, 422), (424, 412, 411, 423), (425, 413, 412, 424), (426, 414, 413, 425), (427, 415, 414, 426), (428, 416, 415, 427), (429, 417, 416, 428), (430, 418, 417, 429), (431, 419, 418, 430), (432, 420, 431, 443), (433, 421, 420, 432), (434, 422, 421, 433), (435, 423, 422, 434), (436, 424, 423, 435), (437, 425, 424, 436), (438, 426, 425, 437), (439, 427, 426, 438), (440, 428, 427, 439), (441, 429, 428, 440), (442, 430, 429, 441), (443, 431, 430, 442), (444, 432, 443, 455), (445, 433, 432, 444), (446, 434, 433, 445), (447, 435, 434, 446), (448, 436, 435, 447), (449, 437, 436, 448), (450, 438, 437, 449), (451, 439, 438, 450), (452, 440, 439, 451), (453, 441, 440, 452), (454, 442, 441, 453), (455, 443, 442, 454), (456, 444, 455, 467), (457, 445, 444, 456), (458, 446, 445, 457), (459, 447, 446, 458), (460, 448, 447, 459), (461, 449, 448, 460), (462, 450, 449, 461), (463, 451, 450, 462), (464, 452, 451, 463), (465, 453, 452, 464), (466, 454, 453, 465), (467, 455, 454, 466), (468, 456, 467, 479), (469, 457, 456, 468), (470, 458, 457, 469), (471, 459, 458, 470), (472, 460, 459, 471), (473, 461, 460, 472), (474, 462, 461, 473), (475, 463, 462, 474), (476, 464, 463, 475), (477, 465, 464, 476), (478, 466, 465, 477), (479, 467, 466, 478), (480, 468, 479, 491), (481, 469, 468, 480), (482, 470, 469, 481), (483, 471, 470, 482), (484, 472, 471, 483), (485, 473, 472, 484), (486, 474, 473, 485), (487, 475, 474, 486), (488, 476, 475, 487), (489, 477, 476, 488), (490, 478, 477, 489), (491, 479, 478, 490), (492, 480, 491, 503), (493, 481, 480, 492), (494, 482, 481, 493), (495, 483, 482, 494), (496, 484, 483, 495), (497, 485, 484, 496), (498, 486, 485, 497), (499, 487, 486, 498), (500, 488, 487, 499), (501, 489, 488, 500), (502, 490, 489, 501), (503, 491, 490, 502), (504, 492, 503, 515), (505, 493, 492, 504), (506, 494, 493, 505), (507, 495, 494, 506), (508, 496, 495, 507), (509, 497, 496, 508), (510, 498, 497, 509), (511, 499, 498, 510), (512, 500, 499, 511), (513, 501, 500, 512), (514, 502, 501, 513), (515, 503, 502, 514), (516, 504, 515, 527), (517, 505, 504, 516), (518, 506, 505, 517), (519, 507, 506, 518), (520, 508, 507, 519), (521, 509, 508, 520), (522, 510, 509, 521), (523, 511, 510, 522), (524, 512, 511, 523), (525, 513, 512, 524), (526, 514, 513, 525), (527, 515, 514, 526), (528, 516, 527, 539), (529, 517, 516, 528), (530, 518, 517, 529), (531, 519, 518, 530), (532, 520, 519, 531), (533, 521, 520, 532), (534, 522, 521, 533), (535, 523, 522, 534), (536, 524, 523, 535), (537, 525, 524, 536), (538, 526, 525, 537), (539, 527, 526, 538), (540, 528, 539, 551), (541, 529, 528, 540), (542, 530, 529, 541), (543, 531, 530, 542), (544, 532, 531, 543), (545, 533, 532, 544), (546, 534, 533, 545), (547, 535, 534, 546), (548, 536, 535, 547), (549, 537, 536, 548), (550, 538, 537, 549), (551, 539, 538, 550), (564, 552, 563, 575), (565, 553, 552, 564), (566, 554, 553, 565), (567, 555, 554, 566), (568, 556, 555, 567), (569, 557, 556, 568), (570, 558, 557, 569), (571, 559, 558, 570), (572, 560, 559, 571), (573, 561, 560, 572), (574, 562, 561, 573), (575, 563, 562, 574), (576, 587, 863, 852), (577, 576, 852, 853), (578, 577, 853, 854), (579, 578, 854, 855), (580, 579, 855, 856), (581, 580, 856, 857), (582, 581, 857, 858), (583, 582, 858, 859), (584, 583, 859, 860), (585, 584, 860, 861), (586, 585, 861, 862), (587, 586, 862, 863), (588, 599, 587, 576), (589, 588, 576, 577), (590, 589, 577, 578), (591, 590, 578, 579), (592, 591, 579, 580), (593, 592, 580, 581), (594, 593, 581, 582), (595, 594, 582, 583), (596, 595, 583, 584), (597, 596, 584, 585), (598, 597, 585, 586), (599, 598, 586, 587), (600, 611, 599, 588), (601, 600, 588, 589), (602, 601, 589, 590), (603, 602, 590, 591), (604, 603, 591, 592), (605, 604, 592, 593), (606, 605, 593, 594), (607, 606, 594, 595), (608, 607, 595, 596), (609, 608, 596, 597), (610, 609, 597, 598), (611, 610, 598, 599), (612, 623, 611, 600), (613, 612, 600, 601), (614, 613, 601, 602), (615, 614, 602, 603), (616, 615, 603, 604), (617, 616, 604, 605), (618, 617, 605, 606), (619, 618, 606, 607), (620, 619, 607, 608), (621, 620, 608, 609), (622, 621, 609, 610), (623, 622, 610, 611), (624, 635, 623, 612), (625, 624, 612, 613), (626, 625, 613, 614), (627, 626, 614, 615), (628, 627, 615, 616), (629, 628, 616, 617), (630, 629, 617, 618), (631, 630, 618, 619), (632, 631, 619, 620), (633, 632, 620, 621), (634, 633, 621, 622), (635, 634, 622, 623), (636, 647, 635, 624), (637, 636, 624, 625), (638, 637, 625, 626), (639, 638, 626, 627), (640, 639, 627, 628), (641, 640, 628, 629), (642, 641, 629, 630), (643, 642, 630, 631), (644, 643, 631, 632), (645, 644, 632, 633), (646, 645, 633, 634), (647, 646, 634, 635), (648, 659, 647, 636), (649, 648, 636, 637), (650, 649, 637, 638), (651, 650, 638, 639), (652, 651, 639, 640), (653, 652, 640, 641), (654, 653, 641, 642), (655, 654, 642, 643), (656, 655, 643, 644), (657, 656, 644, 645), (658, 657, 645, 646), (659, 658, 646, 647), (660, 671, 659, 648), (661, 660, 648, 649), (662, 661, 649, 650), (663, 662, 650, 651), (664, 663, 651, 652), (665, 664, 652, 653), (666, 665, 653, 654), (667, 666, 654, 655), (668, 667, 655, 656), (669, 668, 656, 657), (670, 669, 657, 658), (671, 670, 658, 659), (672, 683, 671, 660), (673, 672, 660, 661), (674, 673, 661, 662), (675, 674, 662, 663), (676, 675, 663, 664), (677, 676, 664, 665), (678, 677, 665, 666), (679, 678, 666, 667), (680, 679, 667, 668), (681, 680, 668, 669), (682, 681, 669, 670), (683, 682, 670, 671), (684, 695, 683, 672), (685, 684, 672, 673), (686, 685, 673, 674), (687, 686, 674, 675), (688, 687, 675, 676), (689, 688, 676, 677), (690, 689, 677, 678), (691, 690, 678, 679), (692, 691, 679, 680), (693, 692, 680, 681), (694, 693, 681, 682), (695, 694, 682, 683), (696, 707, 695, 684), (697, 696, 684, 685), (698, 697, 685, 686), (699, 698, 686, 687), (700, 699, 687, 688), (701, 700, 688, 689), (702, 701, 689, 690), (703, 702, 690, 691), (704, 703, 691, 692), (705, 704, 692, 693), (706, 705, 693, 694), (707, 706, 694, 695), (708, 719, 707, 696), (709, 708, 696, 697), (710, 709, 697, 698), (711, 710, 698, 699), (712, 711, 699, 700), (713, 712, 700, 701), (714, 713, 701, 702), (715, 714, 702, 703), (716, 715, 703, 704), (717, 716, 704, 705), (718, 717, 705, 706), (719, 718, 706, 707), (720, 731, 719, 708), (721, 720, 708, 709), (722, 721, 709, 710), (723, 722, 710, 711), (724, 723, 711, 712), (725, 724, 712, 713), (726, 725, 713, 714), (727, 726, 714, 715), (728, 727, 715, 716), (729, 728, 716, 717), (730, 729, 717, 718), (731, 730, 718, 719), (732, 743, 731, 720), (733, 732, 720, 721), (734, 733, 721, 722), (735, 734, 722, 723), (736, 735, 723, 724), (737, 736, 724, 725), (738, 737, 725, 726), (739, 738, 726, 727), (740, 739, 727, 728), (741, 740, 728, 729), (742, 741, 729, 730), (743, 742, 730, 731), (744, 755, 743, 732), (745, 744, 732, 733), (746, 745, 733, 734), (747, 746, 734, 735), (748, 747, 735, 736), (749, 748, 736, 737), (750, 749, 737, 738), (751, 750, 738, 739), (752, 751, 739, 740), (753, 752, 740, 741), (754, 753, 741, 742), (755, 754, 742, 743), (756, 767, 755, 744), (757, 756, 744, 745), (758, 757, 745, 746), (759, 758, 746, 747), (760, 759, 747, 748), (761, 760, 748, 749), (762, 761, 749, 750), (763, 762, 750, 751), (764, 763, 751, 752), (765, 764, 752, 753), (766, 765, 753, 754), (767, 766, 754, 755), (768, 779, 767, 756), (769, 768, 756, 757), (770, 769, 757, 758), (771, 770, 758, 759), (772, 771, 759, 760), (773, 772, 760, 761), (774, 773, 761, 762), (775, 774, 762, 763), (776, 775, 763, 764), (777, 776, 764, 765), (778, 777, 765, 766), (779, 778, 766, 767), (780, 791, 779, 768), (781, 780, 768, 769), (782, 781, 769, 770), (783, 782, 770, 771), (784, 783, 771, 772), (785, 784, 772, 773), (786, 785, 773, 774), (787, 786, 774, 775), (788, 787, 775, 776), (789, 788, 776, 777), (790, 789, 777, 778), (791, 790, 778, 779), (792, 803, 791, 780), (793, 792, 780, 781), (794, 793, 781, 782), (795, 794, 782, 783), (796, 795, 783, 784), (797, 796, 784, 785), (798, 797, 785, 786), (799, 798, 786, 787), (800, 799, 787, 788), (801, 800, 788, 789), (802, 801, 789, 790), (803, 802, 790, 791), (804, 815, 803, 792), (805, 804, 792, 793), (806, 805, 793, 794), (807, 806, 794, 795), (808, 807, 795, 796), (809, 808, 796, 797), (810, 809, 797, 798), (811, 810, 798, 799), (812, 811, 799, 800), (813, 812, 800, 801), (814, 813, 801, 802), (815, 814, 802, 803), (816, 827, 815, 804), (817, 816, 804, 805), (818, 817, 805, 806), (819, 818, 806, 807), (820, 819, 807, 808), (821, 820, 808, 809), (822, 821, 809, 810), (823, 822, 810, 811), (824, 823, 811, 812), (825, 824, 812, 813), (826, 825, 813, 814), (827, 826, 814, 815), (828, 839, 827, 816), (829, 828, 816, 817), (830, 829, 817, 818), (831, 830, 818, 819), (832, 831, 819, 820), (833, 832, 820, 821), (834, 833, 821, 822), (835, 834, 822, 823), (836, 835, 823, 824), (837, 836, 824, 825), (838, 837, 825, 826), (839, 838, 826, 827), (852, 863, 851, 840), (853, 852, 840, 841), (854, 853, 841, 842), (855, 854, 842, 843), (856, 855, 843, 844), (857, 856, 844, 845), (858, 857, 845, 846), (859, 858, 846, 847), (860, 859, 847, 848), (861, 860, 848, 849), (862, 861, 849, 850), (863, 862, 850, 851), (846, 845, 875, 880), (831, 832, 886, 877), (843, 842, 866, 878), (841, 840, 871, 867), (851, 850, 869, 870), (850, 849, 882, 869), (829, 830, 872, 876), (849, 848, 883, 882), (828, 829, 876, 887), (845, 844, 879, 875), (847, 846, 880, 885), (833, 834, 874, 881), (832, 833, 881, 886), (839, 828, 887, 884), (838, 839, 884, 873), (835, 836, 864, 865), (837, 838, 873, 868), (840, 851, 870, 871), (844, 843, 878, 879), (834, 835, 865, 874), (842, 841, 867, 866), (848, 847, 885, 883), (836, 837, 868, 864), (830, 831, 877, 872)])
me_cylinder_001.use_remesh_preserve_volume = False
me_cylinder_001.use_remesh_preserve_attributes = False
me_cylinder_001.use_mirror_vertex_groups = False
me_cylinder_001.update()

# ---- objects
ob_cylinder = bpy.data.objects.new('Cylinder', me_cylinder_001)
ob_lamp = bpy.data.objects.new('Lamp', light_lamp)
ob_camera = bpy.data.objects.new('Camera', cam_camera)

# ---- transforms, parenting, visibility, modifiers, constraints
ob_cylinder.location = (0.6423, -0.1134, 1.065)
ob_cylinder.lineart.crease_threshold = 0.0
ob_lamp.location = (4.076, 1.005, 5.904)
ob_lamp.rotation_euler = (0.6503, 0.05522, 1.866)
ob_lamp.lock_rotations_4d = False
ob_lamp.empty_display_type = 'ARROWS'
ob_lamp.color = (0.0, 0.0, 0.0, 0.0)
ob_lamp.lineart.crease_threshold = 0.0
ob_camera.location = (7.481, -6.508, 5.344)
ob_camera.rotation_euler = (1.109, 0.0, 0.8149)
ob_camera.lock_rotations_4d = False
ob_camera.empty_display_type = 'ARROWS'
ob_camera.color = (0.0, 0.0, 0.0, 0.0)
ob_camera.display_type = 'WIRE'
ob_camera.lineart.crease_threshold = 0.0

# ---- collection membership
col_collection_1.objects.link(ob_cylinder)
col_collection_1.objects.link(ob_lamp)
col_collection_1.objects.link(ob_camera)

# ---- scene / render settings (as saved in the file)
scene.camera = ob_camera
scene.frame_start = 1; scene.frame_end = 250; scene.frame_set(1)
scene.render.engine = 'BLENDER_EEVEE_NEXT'
scene.render.resolution_percentage = 50
scene.render.dither_intensity = 0.0
scene.cycles.use_denoising = False
scene.cycles.samples = 128
scene.cycles.sampling_pattern = 'TABULATED_SOBOL'
scene.cycles.use_adaptive_sampling = False
scene.cycles.use_light_tree = False
scene.cycles.blur_glossy = 0.0
scene.cycles.sample_clamp_indirect = 0.0
scene.view_settings.view_transform = 'Standard'
bpy.context.view_layer.update()
